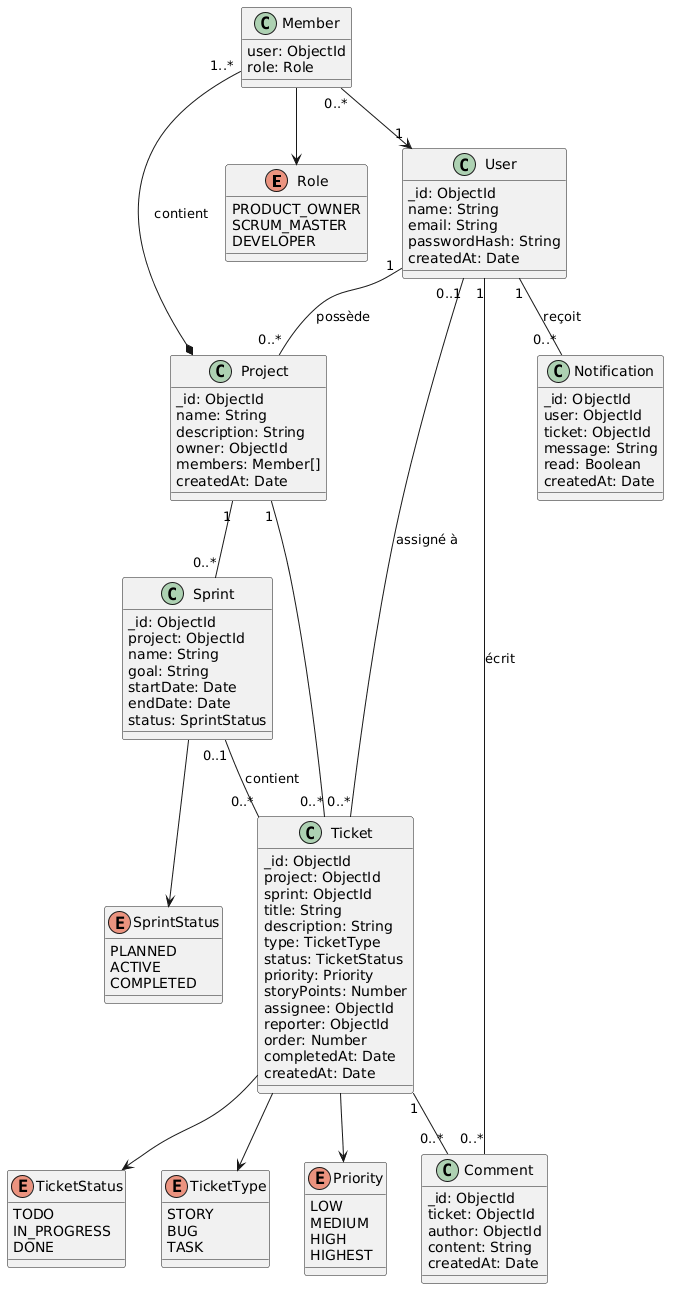

The diagram above was rendered by PlantUML. Its source (embedded in the PNG):
@startuml
skinparam classAttributeIconSize 0

enum Role {
  PRODUCT_OWNER
  SCRUM_MASTER
  DEVELOPER
}

enum SprintStatus {
  PLANNED
  ACTIVE
  COMPLETED
}

enum TicketStatus {
  TODO
  IN_PROGRESS
  DONE
}

enum TicketType {
  STORY
  BUG
  TASK
}

enum Priority {
  LOW
  MEDIUM
  HIGH
  HIGHEST
}

class User {
  _id: ObjectId
  name: String
  email: String
  passwordHash: String
  createdAt: Date
}

class Project {
  _id: ObjectId
  name: String
  description: String
  owner: ObjectId
  members: Member[]
  createdAt: Date
}

class Member {
  user: ObjectId
  role: Role
}

class Sprint {
  _id: ObjectId
  project: ObjectId
  name: String
  goal: String
  startDate: Date
  endDate: Date
  status: SprintStatus
}

class Ticket {
  _id: ObjectId
  project: ObjectId
  sprint: ObjectId
  title: String
  description: String
  type: TicketType
  status: TicketStatus
  priority: Priority
  storyPoints: Number
  assignee: ObjectId
  reporter: ObjectId
  order: Number
  completedAt: Date
  createdAt: Date
}

class Comment {
  _id: ObjectId
  ticket: ObjectId
  author: ObjectId
  content: String
  createdAt: Date
}

class Notification {
  _id: ObjectId
  user: ObjectId
  ticket: ObjectId
  message: String
  read: Boolean
  createdAt: Date
}

User "1" -- "0..*" Project : possède
Project *-- "1..*" Member : contient
Member "0..*" --> "1" User
Member --> Role
Project "1" -- "0..*" Sprint
Project "1" -- "0..*" Ticket
Sprint "0..1" -- "0..*" Ticket : contient
User "0..1" -- "0..*" Ticket : assigné à
Ticket "1" -- "0..*" Comment
User "1" -- "0..*" Comment : écrit
User "1" -- "0..*" Notification : reçoit
Ticket --> TicketStatus
Ticket --> TicketType
Ticket --> Priority
Sprint --> SprintStatus
@enduml